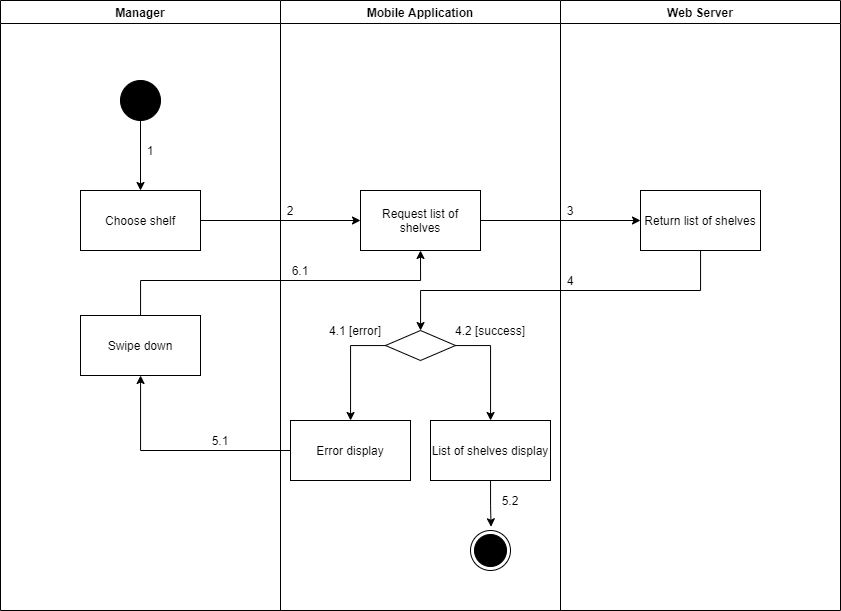

The diagram above was exported from draw.io. Its source (the exported page's mxGraphModel, read from the mxfile embedded in the PNG):
<mxGraphModel dx="1285" dy="608" grid="1" gridSize="10" guides="1" tooltips="1" connect="1" arrows="1" fold="1" page="1" pageScale="1" pageWidth="1169" pageHeight="1654" math="0" shadow="0">
  <root>
    <mxCell id="o_jfMvY1o1YitvyHwWGo-0" />
    <mxCell id="o_jfMvY1o1YitvyHwWGo-1" parent="o_jfMvY1o1YitvyHwWGo-0" />
    <mxCell id="zEIWnxVKQTQYZo729aHy-0" value="Manager" style="swimlane;" parent="o_jfMvY1o1YitvyHwWGo-1" vertex="1">
      <mxGeometry x="80" y="150" width="280" height="610" as="geometry" />
    </mxCell>
    <mxCell id="zEIWnxVKQTQYZo729aHy-1" value="" style="verticalLabelPosition=bottom;verticalAlign=top;html=1;shape=mxgraph.flowchart.on-page_reference;fillColor=#000000;" parent="zEIWnxVKQTQYZo729aHy-0" vertex="1">
      <mxGeometry x="120" y="80" width="40" height="40" as="geometry" />
    </mxCell>
    <mxCell id="zEIWnxVKQTQYZo729aHy-2" value="1" style="text;html=1;strokeColor=none;fillColor=none;align=center;verticalAlign=middle;whiteSpace=wrap;rounded=0;" parent="zEIWnxVKQTQYZo729aHy-0" vertex="1">
      <mxGeometry x="140" y="140" width="20" height="20" as="geometry" />
    </mxCell>
    <mxCell id="zEIWnxVKQTQYZo729aHy-3" value="Swipe down" style="whiteSpace=wrap;html=1;fillColor=#FFFFFF;" parent="zEIWnxVKQTQYZo729aHy-0" vertex="1">
      <mxGeometry x="80" y="315" width="120" height="60" as="geometry" />
    </mxCell>
    <mxCell id="zEIWnxVKQTQYZo729aHy-4" value="Mobile Application" style="swimlane;" parent="o_jfMvY1o1YitvyHwWGo-1" vertex="1">
      <mxGeometry x="360" y="150" width="280" height="610" as="geometry" />
    </mxCell>
    <mxCell id="zEIWnxVKQTQYZo729aHy-5" value="" style="ellipse;html=1;shape=endState;fillColor=#000000;strokeColor=#000000;align=center;" parent="zEIWnxVKQTQYZo729aHy-4" vertex="1">
      <mxGeometry x="190" y="530" width="40" height="40" as="geometry" />
    </mxCell>
    <mxCell id="zEIWnxVKQTQYZo729aHy-6" value="Request list of shelves" style="whiteSpace=wrap;html=1;verticalAlign=middle;fillColor=#FFFFFF;align=center;" parent="zEIWnxVKQTQYZo729aHy-4" vertex="1">
      <mxGeometry x="80" y="190" width="120" height="60" as="geometry" />
    </mxCell>
    <mxCell id="zEIWnxVKQTQYZo729aHy-7" value="" style="rhombus;whiteSpace=wrap;html=1;fillColor=#FFFFFF;" parent="zEIWnxVKQTQYZo729aHy-4" vertex="1">
      <mxGeometry x="105" y="330" width="70" height="30" as="geometry" />
    </mxCell>
    <mxCell id="zEIWnxVKQTQYZo729aHy-8" value="Error display" style="whiteSpace=wrap;html=1;fillColor=#FFFFFF;" parent="zEIWnxVKQTQYZo729aHy-4" vertex="1">
      <mxGeometry x="10" y="420" width="120" height="60" as="geometry" />
    </mxCell>
    <mxCell id="zEIWnxVKQTQYZo729aHy-9" value="" style="edgeStyle=orthogonalEdgeStyle;rounded=0;orthogonalLoop=1;jettySize=auto;html=1;" parent="zEIWnxVKQTQYZo729aHy-4" source="zEIWnxVKQTQYZo729aHy-7" target="zEIWnxVKQTQYZo729aHy-8" edge="1">
      <mxGeometry relative="1" as="geometry">
        <Array as="points">
          <mxPoint x="70" y="345" />
        </Array>
      </mxGeometry>
    </mxCell>
    <mxCell id="zEIWnxVKQTQYZo729aHy-10" style="edgeStyle=orthogonalEdgeStyle;rounded=0;orthogonalLoop=1;jettySize=auto;html=1;entryX=0.514;entryY=-0.093;entryDx=0;entryDy=0;entryPerimeter=0;" parent="zEIWnxVKQTQYZo729aHy-4" source="zEIWnxVKQTQYZo729aHy-11" target="zEIWnxVKQTQYZo729aHy-5" edge="1">
      <mxGeometry relative="1" as="geometry" />
    </mxCell>
    <mxCell id="zEIWnxVKQTQYZo729aHy-11" value="List of shelves display" style="whiteSpace=wrap;html=1;fillColor=#FFFFFF;" parent="zEIWnxVKQTQYZo729aHy-4" vertex="1">
      <mxGeometry x="150" y="420" width="120" height="60" as="geometry" />
    </mxCell>
    <mxCell id="zEIWnxVKQTQYZo729aHy-12" value="" style="edgeStyle=orthogonalEdgeStyle;rounded=0;orthogonalLoop=1;jettySize=auto;html=1;" parent="zEIWnxVKQTQYZo729aHy-4" source="zEIWnxVKQTQYZo729aHy-7" target="zEIWnxVKQTQYZo729aHy-11" edge="1">
      <mxGeometry relative="1" as="geometry">
        <Array as="points">
          <mxPoint x="210" y="345" />
        </Array>
      </mxGeometry>
    </mxCell>
    <mxCell id="zEIWnxVKQTQYZo729aHy-13" value="2" style="text;html=1;strokeColor=none;fillColor=none;align=center;verticalAlign=middle;whiteSpace=wrap;rounded=0;" parent="zEIWnxVKQTQYZo729aHy-4" vertex="1">
      <mxGeometry y="200" width="20" height="20" as="geometry" />
    </mxCell>
    <mxCell id="zEIWnxVKQTQYZo729aHy-14" value="6.1" style="text;html=1;strokeColor=none;fillColor=none;align=center;verticalAlign=middle;whiteSpace=wrap;rounded=0;" parent="zEIWnxVKQTQYZo729aHy-4" vertex="1">
      <mxGeometry x="10" y="260" width="20" height="20" as="geometry" />
    </mxCell>
    <mxCell id="zEIWnxVKQTQYZo729aHy-15" value="5.2" style="text;html=1;strokeColor=none;fillColor=none;align=center;verticalAlign=middle;whiteSpace=wrap;rounded=0;" parent="zEIWnxVKQTQYZo729aHy-4" vertex="1">
      <mxGeometry x="220" y="490" width="20" height="20" as="geometry" />
    </mxCell>
    <mxCell id="zEIWnxVKQTQYZo729aHy-26" value="4.1 [error]" style="text;html=1;strokeColor=none;fillColor=none;align=center;verticalAlign=middle;whiteSpace=wrap;rounded=0;" parent="zEIWnxVKQTQYZo729aHy-4" vertex="1">
      <mxGeometry x="45" y="320" width="60" height="20" as="geometry" />
    </mxCell>
    <mxCell id="zEIWnxVKQTQYZo729aHy-16" value="Web Server" style="swimlane;" parent="o_jfMvY1o1YitvyHwWGo-1" vertex="1">
      <mxGeometry x="640" y="150" width="280" height="610" as="geometry" />
    </mxCell>
    <mxCell id="zEIWnxVKQTQYZo729aHy-17" value="Return list of shelves" style="whiteSpace=wrap;html=1;verticalAlign=middle;fillColor=#FFFFFF;align=center;" parent="zEIWnxVKQTQYZo729aHy-16" vertex="1">
      <mxGeometry x="80" y="190" width="120" height="60" as="geometry" />
    </mxCell>
    <mxCell id="zEIWnxVKQTQYZo729aHy-18" value="3" style="text;html=1;strokeColor=none;fillColor=none;align=center;verticalAlign=middle;whiteSpace=wrap;rounded=0;" parent="zEIWnxVKQTQYZo729aHy-16" vertex="1">
      <mxGeometry y="200" width="20" height="20" as="geometry" />
    </mxCell>
    <mxCell id="zEIWnxVKQTQYZo729aHy-19" value="4" style="text;html=1;strokeColor=none;fillColor=none;align=center;verticalAlign=middle;whiteSpace=wrap;rounded=0;" parent="zEIWnxVKQTQYZo729aHy-16" vertex="1">
      <mxGeometry y="270" width="20" height="20" as="geometry" />
    </mxCell>
    <mxCell id="zEIWnxVKQTQYZo729aHy-20" value="" style="edgeStyle=orthogonalEdgeStyle;rounded=0;orthogonalLoop=1;jettySize=auto;html=1;" parent="o_jfMvY1o1YitvyHwWGo-1" source="zEIWnxVKQTQYZo729aHy-21" target="zEIWnxVKQTQYZo729aHy-6" edge="1">
      <mxGeometry relative="1" as="geometry" />
    </mxCell>
    <mxCell id="zEIWnxVKQTQYZo729aHy-21" value="Choose shelf" style="whiteSpace=wrap;html=1;verticalAlign=middle;fillColor=#FFFFFF;align=center;" parent="o_jfMvY1o1YitvyHwWGo-1" vertex="1">
      <mxGeometry x="160" y="340" width="120" height="60" as="geometry" />
    </mxCell>
    <mxCell id="zEIWnxVKQTQYZo729aHy-22" value="" style="edgeStyle=orthogonalEdgeStyle;rounded=0;orthogonalLoop=1;jettySize=auto;html=1;" parent="o_jfMvY1o1YitvyHwWGo-1" source="zEIWnxVKQTQYZo729aHy-1" target="zEIWnxVKQTQYZo729aHy-21" edge="1">
      <mxGeometry relative="1" as="geometry" />
    </mxCell>
    <mxCell id="zEIWnxVKQTQYZo729aHy-23" value="" style="edgeStyle=orthogonalEdgeStyle;rounded=0;orthogonalLoop=1;jettySize=auto;html=1;" parent="o_jfMvY1o1YitvyHwWGo-1" source="zEIWnxVKQTQYZo729aHy-6" target="zEIWnxVKQTQYZo729aHy-17" edge="1">
      <mxGeometry relative="1" as="geometry" />
    </mxCell>
    <mxCell id="zEIWnxVKQTQYZo729aHy-24" value="" style="edgeStyle=orthogonalEdgeStyle;rounded=0;orthogonalLoop=1;jettySize=auto;html=1;" parent="o_jfMvY1o1YitvyHwWGo-1" source="zEIWnxVKQTQYZo729aHy-17" target="zEIWnxVKQTQYZo729aHy-7" edge="1">
      <mxGeometry relative="1" as="geometry">
        <Array as="points">
          <mxPoint x="780" y="440" />
          <mxPoint x="500" y="440" />
        </Array>
      </mxGeometry>
    </mxCell>
    <mxCell id="zEIWnxVKQTQYZo729aHy-25" value="" style="edgeStyle=orthogonalEdgeStyle;rounded=0;orthogonalLoop=1;jettySize=auto;html=1;" parent="o_jfMvY1o1YitvyHwWGo-1" source="zEIWnxVKQTQYZo729aHy-8" target="zEIWnxVKQTQYZo729aHy-3" edge="1">
      <mxGeometry relative="1" as="geometry" />
    </mxCell>
    <mxCell id="zEIWnxVKQTQYZo729aHy-27" value="4.2 [success]" style="text;html=1;strokeColor=none;fillColor=none;align=center;verticalAlign=middle;whiteSpace=wrap;rounded=0;" parent="o_jfMvY1o1YitvyHwWGo-1" vertex="1">
      <mxGeometry x="530" y="470" width="80" height="20" as="geometry" />
    </mxCell>
    <mxCell id="zEIWnxVKQTQYZo729aHy-28" value="5.1" style="text;html=1;strokeColor=none;fillColor=none;align=center;verticalAlign=middle;whiteSpace=wrap;rounded=0;" parent="o_jfMvY1o1YitvyHwWGo-1" vertex="1">
      <mxGeometry x="290" y="580" width="20" height="20" as="geometry" />
    </mxCell>
    <mxCell id="zEIWnxVKQTQYZo729aHy-29" style="edgeStyle=orthogonalEdgeStyle;rounded=0;orthogonalLoop=1;jettySize=auto;html=1;entryX=0.5;entryY=1;entryDx=0;entryDy=0;" parent="o_jfMvY1o1YitvyHwWGo-1" source="zEIWnxVKQTQYZo729aHy-3" target="zEIWnxVKQTQYZo729aHy-6" edge="1">
      <mxGeometry relative="1" as="geometry">
        <Array as="points">
          <mxPoint x="220" y="430" />
          <mxPoint x="500" y="430" />
        </Array>
      </mxGeometry>
    </mxCell>
  </root>
</mxGraphModel>